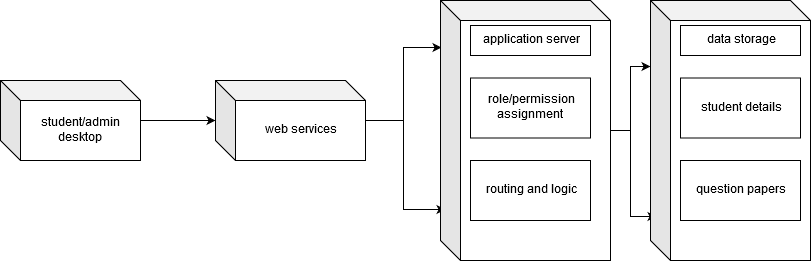

The diagram above was exported from draw.io. Its source (the exported page's mxGraphModel, read from the mxfile embedded in the PNG):
<mxGraphModel dx="446" dy="775" grid="1" gridSize="10" guides="1" tooltips="1" connect="1" arrows="1" fold="1" page="1" pageScale="1" pageWidth="850" pageHeight="1100" math="0" shadow="0">
  <root>
    <mxCell id="0" />
    <mxCell id="1" parent="0" />
    <mxCell id="X9-9FbZUVaXH0BM8VQpy-6" style="edgeStyle=orthogonalEdgeStyle;rounded=0;orthogonalLoop=1;jettySize=auto;html=1;" edge="1" parent="1" source="X9-9FbZUVaXH0BM8VQpy-1" target="X9-9FbZUVaXH0BM8VQpy-2">
      <mxGeometry relative="1" as="geometry" />
    </mxCell>
    <mxCell id="X9-9FbZUVaXH0BM8VQpy-1" value="student/admin desktop" style="shape=cube;whiteSpace=wrap;html=1;boundedLbl=1;backgroundOutline=1;darkOpacity=0.05;darkOpacity2=0.1;" vertex="1" parent="1">
      <mxGeometry x="10" y="130" width="140" height="80" as="geometry" />
    </mxCell>
    <mxCell id="X9-9FbZUVaXH0BM8VQpy-7" style="edgeStyle=orthogonalEdgeStyle;rounded=0;orthogonalLoop=1;jettySize=auto;html=1;entryX=0.006;entryY=0.181;entryDx=0;entryDy=0;entryPerimeter=0;" edge="1" parent="1" source="X9-9FbZUVaXH0BM8VQpy-2" target="X9-9FbZUVaXH0BM8VQpy-3">
      <mxGeometry relative="1" as="geometry" />
    </mxCell>
    <mxCell id="X9-9FbZUVaXH0BM8VQpy-8" style="edgeStyle=orthogonalEdgeStyle;rounded=0;orthogonalLoop=1;jettySize=auto;html=1;entryX=0.031;entryY=0.804;entryDx=0;entryDy=0;entryPerimeter=0;" edge="1" parent="1" source="X9-9FbZUVaXH0BM8VQpy-2" target="X9-9FbZUVaXH0BM8VQpy-3">
      <mxGeometry relative="1" as="geometry" />
    </mxCell>
    <mxCell id="X9-9FbZUVaXH0BM8VQpy-2" value="web services" style="shape=cube;whiteSpace=wrap;html=1;boundedLbl=1;backgroundOutline=1;darkOpacity=0.05;darkOpacity2=0.1;" vertex="1" parent="1">
      <mxGeometry x="225" y="130" width="150" height="80" as="geometry" />
    </mxCell>
    <mxCell id="X9-9FbZUVaXH0BM8VQpy-13" style="edgeStyle=orthogonalEdgeStyle;rounded=0;orthogonalLoop=1;jettySize=auto;html=1;entryX=0;entryY=0.254;entryDx=0;entryDy=0;entryPerimeter=0;" edge="1" parent="1" source="X9-9FbZUVaXH0BM8VQpy-3" target="X9-9FbZUVaXH0BM8VQpy-4">
      <mxGeometry relative="1" as="geometry">
        <Array as="points">
          <mxPoint x="640" y="180" />
          <mxPoint x="640" y="116" />
        </Array>
      </mxGeometry>
    </mxCell>
    <mxCell id="X9-9FbZUVaXH0BM8VQpy-15" style="edgeStyle=orthogonalEdgeStyle;rounded=0;orthogonalLoop=1;jettySize=auto;html=1;entryX=0.038;entryY=0.831;entryDx=0;entryDy=0;entryPerimeter=0;" edge="1" parent="1" source="X9-9FbZUVaXH0BM8VQpy-3" target="X9-9FbZUVaXH0BM8VQpy-4">
      <mxGeometry relative="1" as="geometry">
        <Array as="points">
          <mxPoint x="640" y="180" />
          <mxPoint x="640" y="266" />
        </Array>
      </mxGeometry>
    </mxCell>
    <mxCell id="X9-9FbZUVaXH0BM8VQpy-3" value="" style="shape=cube;whiteSpace=wrap;html=1;boundedLbl=1;backgroundOutline=1;darkOpacity=0.05;darkOpacity2=0.1;" vertex="1" parent="1">
      <mxGeometry x="450" y="50" width="170" height="260" as="geometry" />
    </mxCell>
    <mxCell id="X9-9FbZUVaXH0BM8VQpy-4" value="" style="shape=cube;whiteSpace=wrap;html=1;boundedLbl=1;backgroundOutline=1;darkOpacity=0.05;darkOpacity2=0.1;" vertex="1" parent="1">
      <mxGeometry x="660" y="50" width="160" height="260" as="geometry" />
    </mxCell>
    <mxCell id="X9-9FbZUVaXH0BM8VQpy-9" value="&amp;nbsp;role/permission assignment" style="rounded=0;whiteSpace=wrap;html=1;" vertex="1" parent="1">
      <mxGeometry x="480" y="127.5" width="120" height="60" as="geometry" />
    </mxCell>
    <mxCell id="X9-9FbZUVaXH0BM8VQpy-10" value="routing and logic" style="rounded=0;whiteSpace=wrap;html=1;" vertex="1" parent="1">
      <mxGeometry x="480" y="210" width="120" height="60" as="geometry" />
    </mxCell>
    <mxCell id="X9-9FbZUVaXH0BM8VQpy-11" value="student details" style="rounded=0;whiteSpace=wrap;html=1;" vertex="1" parent="1">
      <mxGeometry x="690" y="127.5" width="120" height="60" as="geometry" />
    </mxCell>
    <mxCell id="X9-9FbZUVaXH0BM8VQpy-12" value="question papers" style="rounded=0;whiteSpace=wrap;html=1;" vertex="1" parent="1">
      <mxGeometry x="690" y="210" width="120" height="60" as="geometry" />
    </mxCell>
    <mxCell id="X9-9FbZUVaXH0BM8VQpy-16" value="application server" style="rounded=0;whiteSpace=wrap;html=1;" vertex="1" parent="1">
      <mxGeometry x="480" y="75" width="120" height="30" as="geometry" />
    </mxCell>
    <mxCell id="X9-9FbZUVaXH0BM8VQpy-17" value="data storage" style="rounded=0;whiteSpace=wrap;html=1;" vertex="1" parent="1">
      <mxGeometry x="690" y="75" width="120" height="30" as="geometry" />
    </mxCell>
  </root>
</mxGraphModel>